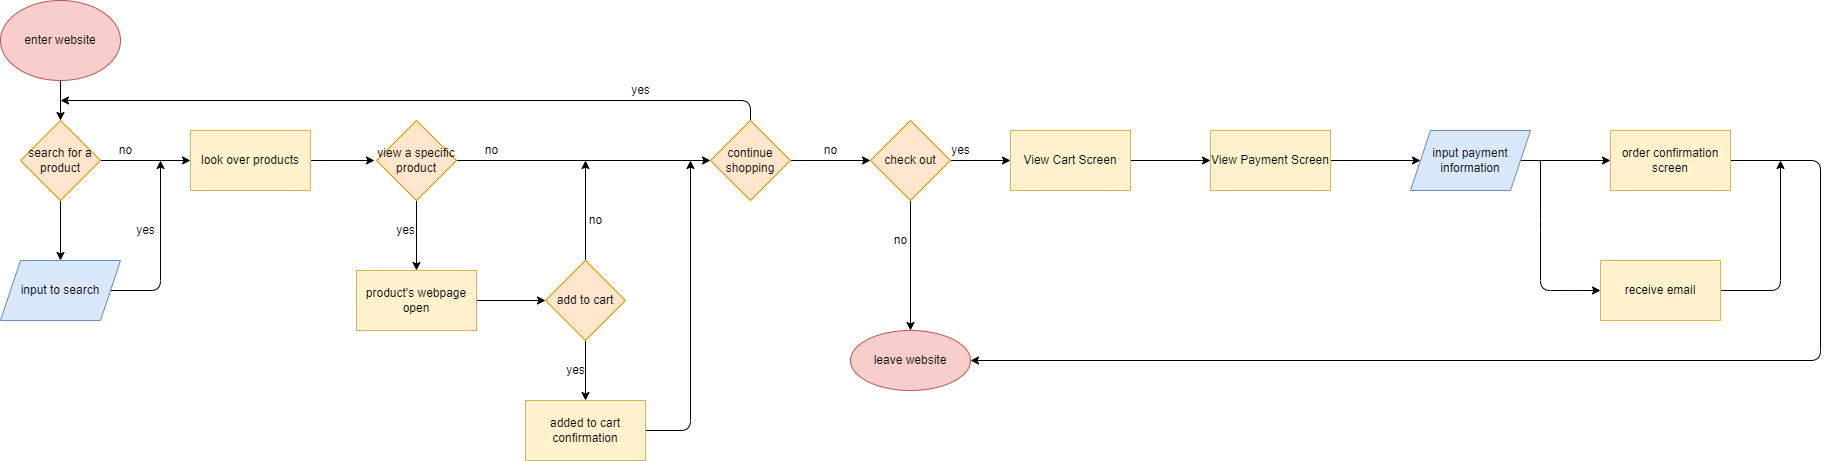

The diagram above was exported from draw.io. Its source (the exported page's mxGraphModel, read from the mxfile embedded in the PNG):
<mxGraphModel dx="1162" dy="1407" grid="1" gridSize="10" guides="1" tooltips="1" connect="1" arrows="1" fold="1" page="1" pageScale="1" pageWidth="4681" pageHeight="3300" math="0" shadow="0">
  <root>
    <mxCell id="0" />
    <mxCell id="1" parent="0" />
    <mxCell id="5" value="" style="edgeStyle=none;html=1;" parent="1" source="3" target="4" edge="1">
      <mxGeometry relative="1" as="geometry" />
    </mxCell>
    <mxCell id="3" value="enter website" style="ellipse;whiteSpace=wrap;html=1;fillColor=#f8cecc;strokeColor=#b85450;" parent="1" vertex="1">
      <mxGeometry x="40" y="120" width="120" height="80" as="geometry" />
    </mxCell>
    <mxCell id="7" value="" style="edgeStyle=none;html=1;" parent="1" source="4" target="6" edge="1">
      <mxGeometry relative="1" as="geometry" />
    </mxCell>
    <mxCell id="53" style="edgeStyle=none;html=1;entryX=0;entryY=0.5;entryDx=0;entryDy=0;" parent="1" source="4" target="52" edge="1">
      <mxGeometry relative="1" as="geometry" />
    </mxCell>
    <mxCell id="4" value="search for a product" style="rhombus;whiteSpace=wrap;html=1;fillColor=#ffe6cc;strokeColor=#d79b00;" parent="1" vertex="1">
      <mxGeometry x="60" y="240" width="80" height="80" as="geometry" />
    </mxCell>
    <mxCell id="20" style="edgeStyle=none;html=1;exitX=1;exitY=0.5;exitDx=0;exitDy=0;" parent="1" source="6" edge="1">
      <mxGeometry relative="1" as="geometry">
        <mxPoint x="200" y="280" as="targetPoint" />
        <Array as="points">
          <mxPoint x="200" y="410" />
        </Array>
      </mxGeometry>
    </mxCell>
    <mxCell id="6" value="input to search" style="shape=parallelogram;perimeter=parallelogramPerimeter;whiteSpace=wrap;html=1;fixedSize=1;fillColor=#dae8fc;strokeColor=#6c8ebf;" parent="1" vertex="1">
      <mxGeometry x="40" y="380" width="120" height="60" as="geometry" />
    </mxCell>
    <mxCell id="8" value="yes" style="text;html=1;align=center;verticalAlign=middle;resizable=0;points=[];autosize=1;strokeColor=none;fillColor=none;" parent="1" vertex="1">
      <mxGeometry x="170" y="340" width="30" height="20" as="geometry" />
    </mxCell>
    <mxCell id="14" value="" style="edgeStyle=none;html=1;" parent="1" target="13" edge="1">
      <mxGeometry relative="1" as="geometry">
        <mxPoint x="454" y="320" as="sourcePoint" />
      </mxGeometry>
    </mxCell>
    <mxCell id="11" value="no" style="text;html=1;align=center;verticalAlign=middle;resizable=0;points=[];autosize=1;strokeColor=none;fillColor=none;" parent="1" vertex="1">
      <mxGeometry x="150" y="260" width="30" height="20" as="geometry" />
    </mxCell>
    <mxCell id="24" value="" style="edgeStyle=none;html=1;" parent="1" source="16" target="23" edge="1">
      <mxGeometry relative="1" as="geometry" />
    </mxCell>
    <mxCell id="27" value="" style="edgeStyle=none;html=1;" parent="1" source="16" target="26" edge="1">
      <mxGeometry relative="1" as="geometry" />
    </mxCell>
    <mxCell id="16" value="view a specific product" style="rhombus;whiteSpace=wrap;html=1;fillColor=#ffe6cc;strokeColor=#d79b00;" parent="1" vertex="1">
      <mxGeometry x="416" y="240" width="80" height="80" as="geometry" />
    </mxCell>
    <mxCell id="58" style="edgeStyle=none;html=1;exitX=1;exitY=0.5;exitDx=0;exitDy=0;entryX=0;entryY=0.5;entryDx=0;entryDy=0;" edge="1" parent="1" source="23" target="55">
      <mxGeometry relative="1" as="geometry" />
    </mxCell>
    <mxCell id="23" value="product's webpage open" style="whiteSpace=wrap;html=1;fillColor=#fff2cc;strokeColor=#d6b656;" parent="1" vertex="1">
      <mxGeometry x="396" y="390" width="120" height="60" as="geometry" />
    </mxCell>
    <mxCell id="25" value="yes" style="text;html=1;align=center;verticalAlign=middle;resizable=0;points=[];autosize=1;strokeColor=none;fillColor=none;" parent="1" vertex="1">
      <mxGeometry x="430" y="340" width="30" height="20" as="geometry" />
    </mxCell>
    <mxCell id="29" style="edgeStyle=none;html=1;exitX=0.5;exitY=0;exitDx=0;exitDy=0;" parent="1" source="26" edge="1">
      <mxGeometry relative="1" as="geometry">
        <mxPoint x="100" y="220" as="targetPoint" />
        <Array as="points">
          <mxPoint x="790" y="220" />
        </Array>
      </mxGeometry>
    </mxCell>
    <mxCell id="35" value="" style="edgeStyle=none;html=1;" parent="1" source="26" target="34" edge="1">
      <mxGeometry relative="1" as="geometry" />
    </mxCell>
    <mxCell id="26" value="continue shopping" style="rhombus;whiteSpace=wrap;html=1;fillColor=#ffe6cc;strokeColor=#d79b00;" parent="1" vertex="1">
      <mxGeometry x="750" y="240" width="80" height="80" as="geometry" />
    </mxCell>
    <mxCell id="28" value="no" style="text;html=1;align=center;verticalAlign=middle;resizable=0;points=[];autosize=1;strokeColor=none;fillColor=none;" parent="1" vertex="1">
      <mxGeometry x="516" y="260" width="30" height="20" as="geometry" />
    </mxCell>
    <mxCell id="30" value="yes" style="text;html=1;align=center;verticalAlign=middle;resizable=0;points=[];autosize=1;strokeColor=none;fillColor=none;" parent="1" vertex="1">
      <mxGeometry x="665" y="200" width="30" height="20" as="geometry" />
    </mxCell>
    <mxCell id="38" value="" style="edgeStyle=none;html=1;" parent="1" source="34" target="37" edge="1">
      <mxGeometry relative="1" as="geometry" />
    </mxCell>
    <mxCell id="41" value="" style="edgeStyle=none;html=1;" parent="1" source="34" target="40" edge="1">
      <mxGeometry relative="1" as="geometry" />
    </mxCell>
    <mxCell id="34" value="check out" style="rhombus;whiteSpace=wrap;html=1;fillColor=#ffe6cc;strokeColor=#d79b00;" parent="1" vertex="1">
      <mxGeometry x="910" y="240" width="80" height="80" as="geometry" />
    </mxCell>
    <mxCell id="36" value="no" style="text;html=1;align=center;verticalAlign=middle;resizable=0;points=[];autosize=1;strokeColor=none;fillColor=none;" parent="1" vertex="1">
      <mxGeometry x="855" y="260" width="30" height="20" as="geometry" />
    </mxCell>
    <mxCell id="37" value="leave website" style="ellipse;whiteSpace=wrap;html=1;fillColor=#f8cecc;strokeColor=#b85450;" parent="1" vertex="1">
      <mxGeometry x="890" y="450" width="120" height="60" as="geometry" />
    </mxCell>
    <mxCell id="39" value="no" style="text;html=1;align=center;verticalAlign=middle;resizable=0;points=[];autosize=1;strokeColor=none;fillColor=none;" parent="1" vertex="1">
      <mxGeometry x="925" y="350" width="30" height="20" as="geometry" />
    </mxCell>
    <mxCell id="44" value="" style="edgeStyle=none;html=1;" parent="1" source="40" target="43" edge="1">
      <mxGeometry relative="1" as="geometry" />
    </mxCell>
    <mxCell id="40" value="View Cart Screen" style="whiteSpace=wrap;html=1;fillColor=#fff2cc;strokeColor=#d6b656;" parent="1" vertex="1">
      <mxGeometry x="1050" y="250" width="120" height="60" as="geometry" />
    </mxCell>
    <mxCell id="42" value="yes" style="text;html=1;align=center;verticalAlign=middle;resizable=0;points=[];autosize=1;strokeColor=none;fillColor=none;" parent="1" vertex="1">
      <mxGeometry x="985" y="260" width="30" height="20" as="geometry" />
    </mxCell>
    <mxCell id="46" value="" style="edgeStyle=none;html=1;" parent="1" source="43" target="45" edge="1">
      <mxGeometry relative="1" as="geometry" />
    </mxCell>
    <mxCell id="43" value="View Payment Screen" style="whiteSpace=wrap;html=1;fillColor=#fff2cc;strokeColor=#d6b656;" parent="1" vertex="1">
      <mxGeometry x="1250" y="250" width="120" height="60" as="geometry" />
    </mxCell>
    <mxCell id="48" value="" style="edgeStyle=none;html=1;" parent="1" source="45" target="47" edge="1">
      <mxGeometry relative="1" as="geometry" />
    </mxCell>
    <mxCell id="49" style="edgeStyle=none;html=1;" parent="1" target="50" edge="1">
      <mxGeometry relative="1" as="geometry">
        <mxPoint x="1650" y="390" as="targetPoint" />
        <mxPoint x="1580" y="280" as="sourcePoint" />
        <Array as="points">
          <mxPoint x="1580" y="340" />
          <mxPoint x="1580" y="410" />
          <mxPoint x="1610" y="410" />
        </Array>
      </mxGeometry>
    </mxCell>
    <mxCell id="45" value="input payment information" style="shape=parallelogram;perimeter=parallelogramPerimeter;whiteSpace=wrap;html=1;fixedSize=1;fillColor=#dae8fc;strokeColor=#6c8ebf;" parent="1" vertex="1">
      <mxGeometry x="1450" y="250" width="120" height="60" as="geometry" />
    </mxCell>
    <mxCell id="51" style="edgeStyle=none;html=1;entryX=1;entryY=0.5;entryDx=0;entryDy=0;exitX=1;exitY=0.5;exitDx=0;exitDy=0;" parent="1" source="47" target="37" edge="1">
      <mxGeometry relative="1" as="geometry">
        <Array as="points">
          <mxPoint x="1860" y="280" />
          <mxPoint x="1860" y="480" />
        </Array>
      </mxGeometry>
    </mxCell>
    <mxCell id="47" value="order confirmation screen" style="whiteSpace=wrap;html=1;fillColor=#fff2cc;strokeColor=#d6b656;" parent="1" vertex="1">
      <mxGeometry x="1650" y="250" width="120" height="60" as="geometry" />
    </mxCell>
    <mxCell id="63" style="edgeStyle=none;html=1;exitX=1;exitY=0.5;exitDx=0;exitDy=0;" edge="1" parent="1" source="50">
      <mxGeometry relative="1" as="geometry">
        <mxPoint x="1820" y="280" as="targetPoint" />
        <Array as="points">
          <mxPoint x="1820" y="410" />
        </Array>
      </mxGeometry>
    </mxCell>
    <mxCell id="50" value="receive email" style="rounded=0;whiteSpace=wrap;html=1;fillColor=#fff2cc;strokeColor=#d6b656;" parent="1" vertex="1">
      <mxGeometry x="1640" y="380" width="120" height="60" as="geometry" />
    </mxCell>
    <mxCell id="54" style="edgeStyle=none;html=1;exitX=1;exitY=0.5;exitDx=0;exitDy=0;entryX=0;entryY=0.5;entryDx=0;entryDy=0;" parent="1" source="52" edge="1">
      <mxGeometry relative="1" as="geometry">
        <mxPoint x="414" y="280" as="targetPoint" />
      </mxGeometry>
    </mxCell>
    <mxCell id="52" value="look over products" style="rounded=0;whiteSpace=wrap;html=1;fillColor=#fff2cc;strokeColor=#d6b656;" parent="1" vertex="1">
      <mxGeometry x="230" y="250" width="120" height="60" as="geometry" />
    </mxCell>
    <mxCell id="59" style="edgeStyle=none;html=1;exitX=0.5;exitY=1;exitDx=0;exitDy=0;entryX=0.5;entryY=0;entryDx=0;entryDy=0;" edge="1" parent="1" source="55" target="56">
      <mxGeometry relative="1" as="geometry" />
    </mxCell>
    <mxCell id="61" style="edgeStyle=none;html=1;exitX=0.5;exitY=0;exitDx=0;exitDy=0;" edge="1" parent="1" source="55">
      <mxGeometry relative="1" as="geometry">
        <mxPoint x="625" y="280" as="targetPoint" />
      </mxGeometry>
    </mxCell>
    <mxCell id="55" value="add to cart&lt;br&gt;" style="rhombus;whiteSpace=wrap;html=1;fillColor=#ffe6cc;strokeColor=#d79b00;" vertex="1" parent="1">
      <mxGeometry x="585" y="380" width="80" height="80" as="geometry" />
    </mxCell>
    <mxCell id="60" style="edgeStyle=none;html=1;exitX=1;exitY=0.5;exitDx=0;exitDy=0;" edge="1" parent="1" source="56">
      <mxGeometry relative="1" as="geometry">
        <mxPoint x="730" y="280" as="targetPoint" />
        <Array as="points">
          <mxPoint x="730" y="550" />
        </Array>
      </mxGeometry>
    </mxCell>
    <mxCell id="56" value="added to cart confirmation" style="whiteSpace=wrap;html=1;fillColor=#fff2cc;strokeColor=#d6b656;" vertex="1" parent="1">
      <mxGeometry x="565" y="520" width="120" height="60" as="geometry" />
    </mxCell>
    <mxCell id="57" value="yes" style="text;html=1;align=center;verticalAlign=middle;resizable=0;points=[];autosize=1;strokeColor=none;fillColor=none;" vertex="1" parent="1">
      <mxGeometry x="600" y="480" width="30" height="20" as="geometry" />
    </mxCell>
    <mxCell id="62" value="no" style="text;html=1;align=center;verticalAlign=middle;resizable=0;points=[];autosize=1;strokeColor=none;fillColor=none;" vertex="1" parent="1">
      <mxGeometry x="620" y="330" width="30" height="20" as="geometry" />
    </mxCell>
  </root>
</mxGraphModel>